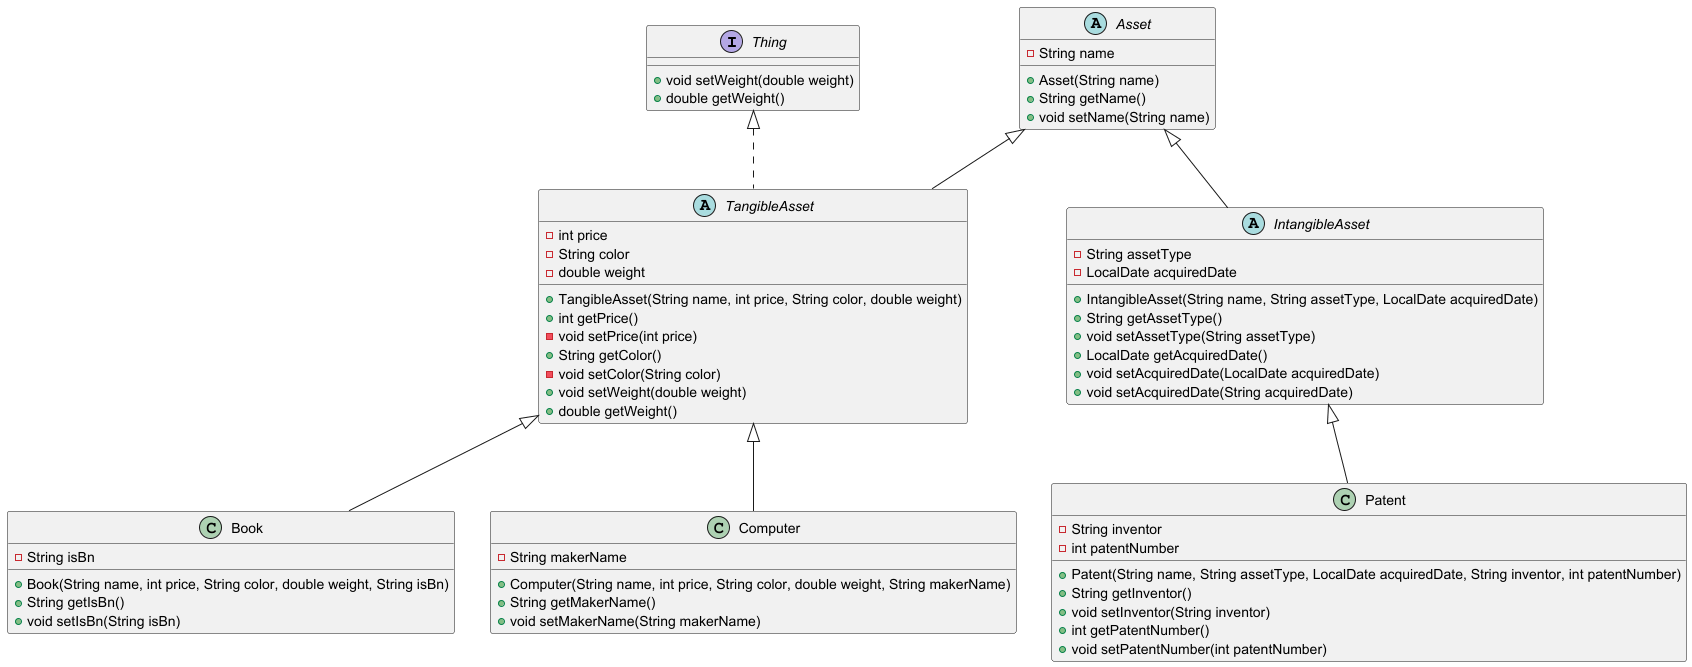

The diagram above was rendered by PlantUML. Its source (embedded in the PNG):
@startuml

scale 1

interface Thing {
    + void setWeight(double weight)
    + double getWeight()
}

abstract class Asset {
    - String name

    + Asset(String name)
    + String getName()
    + void setName(String name)
}

abstract class TangibleAsset extends Asset implements Thing {
    - int price
    - String color
    - double weight

    + TangibleAsset(String name, int price, String color, double weight)
    + int getPrice()
    - void setPrice(int price)
    + String getColor()
    - void setColor(String color)
    + void setWeight(double weight)
    + double getWeight()
}

abstract class IntangibleAsset extends Asset {
    - String assetType
    - LocalDate acquiredDate

    + IntangibleAsset(String name, String assetType, LocalDate acquiredDate)
    + String getAssetType()
    + void setAssetType(String assetType)
    + LocalDate getAcquiredDate()
    + void setAcquiredDate(LocalDate acquiredDate)
    + void setAcquiredDate(String acquiredDate)
}

class Book extends TangibleAsset {
    - String isBn

    + Book(String name, int price, String color, double weight, String isBn)
    + String getIsBn()
    + void setIsBn(String isBn)
}

class Computer extends TangibleAsset {
    - String makerName

    + Computer(String name, int price, String color, double weight, String makerName)
    + String getMakerName()
    + void setMakerName(String makerName)
}

class Patent extends IntangibleAsset {
    - String inventor
    - int patentNumber

    + Patent(String name, String assetType, LocalDate acquiredDate, String inventor, int patentNumber)
    + String getInventor()
    + void setInventor(String inventor)
    + int getPatentNumber()
    + void setPatentNumber(int patentNumber)
}

@enduml